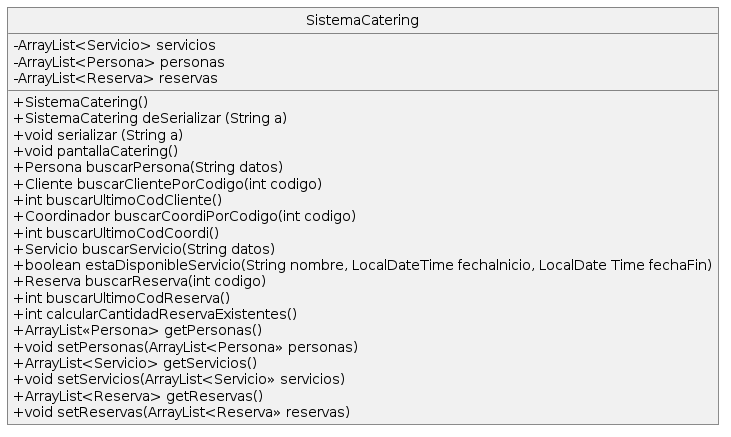

The diagram above was rendered by PlantUML. Its source (embedded in the PNG):
@startuml
hide circle
skinparam monochrome true
skinparam classAttributeIconSize 0
skinparam roundcorner 0


class SistemaCatering{
-ArrayList<Servicio> servicios
-ArrayList<Persona> personas
- ArrayList<Reserva> reservas
+ SistemaCatering()
+SistemaCatering deSerializar (String a)
+void serializar (String a)
+void pantallaCatering()
+Persona buscarPersona(String datos)
+Cliente buscarClientePorCodigo(int codigo)
+int buscarUltimoCodCliente()
+Coordinador buscarCoordiPorCodigo(int codigo)
+int buscarUltimoCodCoordi()
+ Servicio buscarServicio(String datos)
+ boolean estaDisponibleServicio(String nombre, LocalDateTime fechalnicio, LocalDate Time fechaFin)
+Reserva buscarReserva(int codigo)
+int buscarUltimoCodReserva()
+int calcularCantidadReservaExistentes()
+ArrayList«Persona> getPersonas()
+void setPersonas(ArrayList<Persona» personas)
+ArrayList<Servicio> getServicios()
+void setServicios(ArrayList<Servicio» servicios)
+ArrayList<Reserva> getReservas()
+void setReservas(ArrayList<Reserva» reservas)
}
@enduml